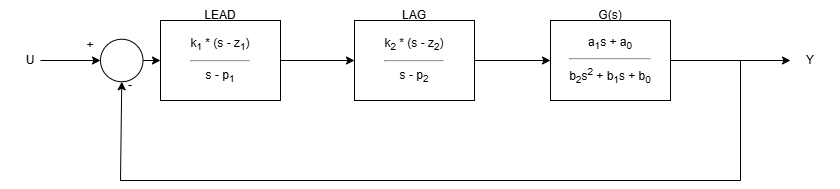

The diagram above was exported from draw.io. Its source (the exported page's mxGraphModel, read from the mxfile embedded in the PNG):
<mxGraphModel dx="1034" dy="578" grid="1" gridSize="10" guides="1" tooltips="1" connect="1" arrows="1" fold="1" page="1" pageScale="1" pageWidth="827" pageHeight="1169" math="0" shadow="0">
  <root>
    <mxCell id="0" />
    <mxCell id="1" parent="0" />
    <mxCell id="bxTAYtVCIPY0jyUC-JE4-5" value="" style="endArrow=classic;html=1;rounded=0;entryX=0;entryY=0.5;entryDx=0;entryDy=0;" parent="1" edge="1">
      <mxGeometry width="50" height="50" relative="1" as="geometry">
        <mxPoint x="280" y="240" as="sourcePoint" />
        <mxPoint x="354" y="240" as="targetPoint" />
      </mxGeometry>
    </mxCell>
    <mxCell id="bxTAYtVCIPY0jyUC-JE4-6" value="" style="endArrow=classic;html=1;rounded=0;exitX=1;exitY=0.5;exitDx=0;exitDy=0;" parent="1" edge="1">
      <mxGeometry width="50" height="50" relative="1" as="geometry">
        <mxPoint x="474" y="240" as="sourcePoint" />
        <mxPoint x="550" y="240" as="targetPoint" />
      </mxGeometry>
    </mxCell>
    <mxCell id="bxTAYtVCIPY0jyUC-JE4-7" value="" style="ellipse;whiteSpace=wrap;html=1;aspect=fixed;" parent="1" vertex="1">
      <mxGeometry x="100" y="218.75" width="42.5" height="42.5" as="geometry" />
    </mxCell>
    <mxCell id="bxTAYtVCIPY0jyUC-JE4-9" value="" style="endArrow=classic;html=1;rounded=0;" parent="1" edge="1">
      <mxGeometry width="50" height="50" relative="1" as="geometry">
        <mxPoint x="670" y="240" as="sourcePoint" />
        <mxPoint x="790" y="240" as="targetPoint" />
      </mxGeometry>
    </mxCell>
    <mxCell id="bxTAYtVCIPY0jyUC-JE4-10" value="" style="endArrow=classic;html=1;rounded=0;entryX=0;entryY=0.5;entryDx=0;entryDy=0;" parent="1" target="bxTAYtVCIPY0jyUC-JE4-7" edge="1">
      <mxGeometry width="50" height="50" relative="1" as="geometry">
        <mxPoint x="40" y="240" as="sourcePoint" />
        <mxPoint x="60" y="190" as="targetPoint" />
      </mxGeometry>
    </mxCell>
    <mxCell id="bxTAYtVCIPY0jyUC-JE4-11" value="" style="endArrow=none;html=1;rounded=0;" parent="1" edge="1">
      <mxGeometry width="50" height="50" relative="1" as="geometry">
        <mxPoint x="740" y="360" as="sourcePoint" />
        <mxPoint x="740" y="240" as="targetPoint" />
      </mxGeometry>
    </mxCell>
    <mxCell id="bxTAYtVCIPY0jyUC-JE4-12" value="" style="endArrow=none;html=1;rounded=0;" parent="1" edge="1">
      <mxGeometry width="50" height="50" relative="1" as="geometry">
        <mxPoint x="120" y="360" as="sourcePoint" />
        <mxPoint x="740" y="360" as="targetPoint" />
      </mxGeometry>
    </mxCell>
    <mxCell id="bxTAYtVCIPY0jyUC-JE4-14" value="" style="endArrow=classic;html=1;rounded=0;entryX=0;entryY=0.5;entryDx=0;entryDy=0;" parent="1" edge="1">
      <mxGeometry width="50" height="50" relative="1" as="geometry">
        <mxPoint x="142.5" y="240" as="sourcePoint" />
        <mxPoint x="159.9999999999999" y="240" as="targetPoint" />
      </mxGeometry>
    </mxCell>
    <mxCell id="bxTAYtVCIPY0jyUC-JE4-16" value="" style="endArrow=classic;html=1;rounded=0;entryX=0.5;entryY=1;entryDx=0;entryDy=0;" parent="1" target="bxTAYtVCIPY0jyUC-JE4-7" edge="1">
      <mxGeometry width="50" height="50" relative="1" as="geometry">
        <mxPoint x="120" y="360" as="sourcePoint" />
        <mxPoint x="170" y="310" as="targetPoint" />
      </mxGeometry>
    </mxCell>
    <mxCell id="bxTAYtVCIPY0jyUC-JE4-17" value="LEAD" style="text;html=1;align=center;verticalAlign=middle;whiteSpace=wrap;rounded=0;" parent="1" vertex="1">
      <mxGeometry x="190" y="180" width="60" height="30" as="geometry" />
    </mxCell>
    <mxCell id="bxTAYtVCIPY0jyUC-JE4-18" value="LAG" style="text;html=1;align=center;verticalAlign=middle;whiteSpace=wrap;rounded=0;" parent="1" vertex="1">
      <mxGeometry x="384" y="180" width="60" height="30" as="geometry" />
    </mxCell>
    <mxCell id="bxTAYtVCIPY0jyUC-JE4-19" value="G(s)" style="text;html=1;align=center;verticalAlign=middle;whiteSpace=wrap;rounded=0;" parent="1" vertex="1">
      <mxGeometry x="580" y="180" width="60" height="30" as="geometry" />
    </mxCell>
    <mxCell id="bxTAYtVCIPY0jyUC-JE4-20" value="-" style="text;html=1;align=center;verticalAlign=middle;whiteSpace=wrap;rounded=0;" parent="1" vertex="1">
      <mxGeometry x="100" y="250" width="60" height="30" as="geometry" />
    </mxCell>
    <mxCell id="bxTAYtVCIPY0jyUC-JE4-21" value="+" style="text;html=1;align=center;verticalAlign=middle;whiteSpace=wrap;rounded=0;" parent="1" vertex="1">
      <mxGeometry x="60" y="210" width="60" height="30" as="geometry" />
    </mxCell>
    <mxCell id="bxTAYtVCIPY0jyUC-JE4-22" value="U" style="text;html=1;align=center;verticalAlign=middle;whiteSpace=wrap;rounded=0;" parent="1" vertex="1">
      <mxGeometry y="225" width="60" height="30" as="geometry" />
    </mxCell>
    <mxCell id="bxTAYtVCIPY0jyUC-JE4-23" value="Y" style="text;html=1;align=center;verticalAlign=middle;whiteSpace=wrap;rounded=0;" parent="1" vertex="1">
      <mxGeometry x="780" y="230" width="60" height="20" as="geometry" />
    </mxCell>
    <mxCell id="bxTAYtVCIPY0jyUC-JE4-27" value="k&lt;sub&gt;1&lt;/sub&gt; * (s - z&lt;sub&gt;1&lt;/sub&gt;)&lt;hr&gt;s - p&lt;sub&gt;1&lt;/sub&gt;" style="html=1;whiteSpace=wrap;" parent="1" vertex="1">
      <mxGeometry x="160" y="200" width="120" height="80" as="geometry" />
    </mxCell>
    <mxCell id="bxTAYtVCIPY0jyUC-JE4-28" value="k&lt;sub&gt;2&lt;/sub&gt; * (s - z&lt;sub&gt;2&lt;/sub&gt;)&lt;hr&gt;s - p&lt;sub&gt;2&lt;/sub&gt;" style="html=1;whiteSpace=wrap;" parent="1" vertex="1">
      <mxGeometry x="354" y="200" width="120" height="80" as="geometry" />
    </mxCell>
    <mxCell id="bxTAYtVCIPY0jyUC-JE4-29" value="a&lt;sub&gt;1&lt;/sub&gt;s + a&lt;sub&gt;0&lt;/sub&gt;&lt;hr&gt;b&lt;sub&gt;2&lt;/sub&gt;s&lt;sup&gt;2&lt;/sup&gt; + b&lt;sub&gt;1&lt;/sub&gt;s + b&lt;sub&gt;0&lt;/sub&gt;" style="html=1;whiteSpace=wrap;" parent="1" vertex="1">
      <mxGeometry x="550" y="200" width="120" height="80" as="geometry" />
    </mxCell>
  </root>
</mxGraphModel>